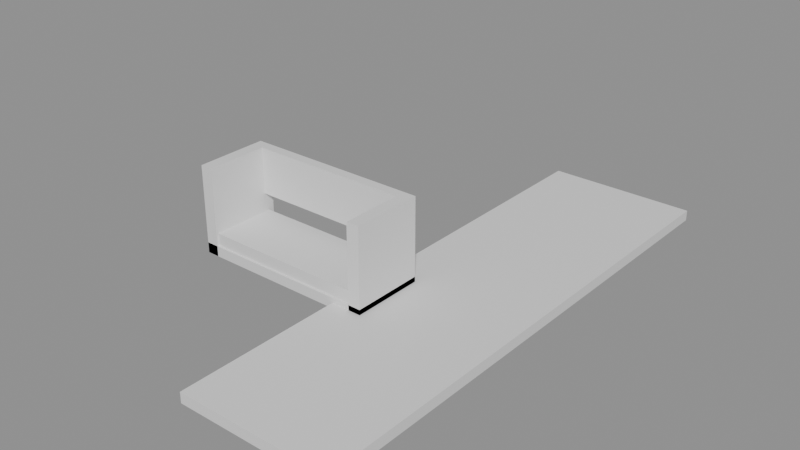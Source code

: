 # Source: e2159_after.blend  (saved by Blender 5.2.44; exported with 4.5.12 LTS)
import bpy
from mathutils import Matrix  # noqa: F401  (used for matrix-valued properties, if any)

bpy.ops.wm.read_factory_settings(use_empty=True)
scene = bpy.context.scene
scene.name = 'Scene'

# ---- materials (node trees are filled in below, after node groups)
mat_concreto_piso = bpy.data.materials.new('Concreto_Piso')
mat_madera = bpy.data.materials.new('Madera')
mat_madera_roble = bpy.data.materials.new('Madera_Roble')

# ---- material node trees
mat_concreto_piso.use_nodes = True; mat_concreto_piso.node_tree.nodes.clear()
_N = mat_concreto_piso.node_tree.nodes; _L = mat_concreto_piso.node_tree.links
n0 = _N.new('ShaderNodeBsdfPrincipled'); n0.name = 'Principled BSDF'; n0.location = (-200, 100)
n0.inputs[3].default_value = 1.45
n0.inputs[10].default_value = 0.005
n1 = _N.new('ShaderNodeOutputMaterial'); n1.name = 'Material Output'; n1.location = (200, 100)
_L.new(n0.outputs[0], n1.inputs[0])
n1.is_active_output = True
mat_madera.use_nodes = True; mat_madera.node_tree.nodes.clear()
_N = mat_madera.node_tree.nodes; _L = mat_madera.node_tree.links
n0 = _N.new('ShaderNodeBsdfPrincipled'); n0.name = 'Principled BSDF'; n0.location = (-200, 100)
n0.inputs[3].default_value = 1.45
n0.inputs[10].default_value = 0.005
n1 = _N.new('ShaderNodeOutputMaterial'); n1.name = 'Material Output'; n1.location = (200, 100)
_L.new(n0.outputs[0], n1.inputs[0])
n1.is_active_output = True
mat_madera_roble.use_nodes = True; mat_madera_roble.node_tree.nodes.clear()
_N = mat_madera_roble.node_tree.nodes; _L = mat_madera_roble.node_tree.links
n0 = _N.new('ShaderNodeBsdfPrincipled'); n0.name = 'Principled BSDF'; n0.location = (-200, 100)
n0.inputs[3].default_value = 1.45
n0.inputs[10].default_value = 0.005
n1 = _N.new('ShaderNodeOutputMaterial'); n1.name = 'Material Output'; n1.location = (200, 100)
_L.new(n0.outputs[0], n1.inputs[0])
n1.is_active_output = True

# ---- meshes
me_sendero_mesh = bpy.data.meshes.new('Sendero_mesh')
me_sendero_mesh.from_pydata([(0.0, 0.0, 0.0), (1.44, 0.0, 0.0), (1.44, 5.0, 0.0), (0.0, 5.0, 0.0), (0.0, 0.0, 0.1), (1.44, 0.0, 0.1), (1.44, 5.0, 0.1), (0.0, 5.0, 0.1)], [], [(0, 3, 2, 1), (4, 5, 6, 7), (1, 2, 6, 5), (3, 0, 4, 7), (2, 3, 7, 6), (0, 1, 5, 4)])
me_sendero_mesh.materials.append(mat_concreto_piso)
me_sendero_mesh.update()
me_banco_jardin_base_mesh = bpy.data.meshes.new('Banco_Jardin_Base_mesh')
me_banco_jardin_base_mesh.from_pydata([(0.0, 0.0, 0.0), (1.8, 0.0, 0.0), (1.8, 0.7, 0.0), (0.0, 0.7, 0.0), (0.0, 0.0, 0.1), (1.8, 0.0, 0.1), (1.8, 0.7, 0.1), (0.0, 0.7, 0.1)], [], [(0, 1, 2, 3), (4, 5, 6, 7), (0, 1, 5, 4), (1, 2, 6, 5), (2, 3, 7, 6), (3, 0, 4, 7)])
me_banco_jardin_base_mesh.materials.append(mat_madera)
me_banco_jardin_base_mesh.update()
me_banco_jardin_cojin_mesh = bpy.data.meshes.new('Banco_Jardin_Cojin_mesh')
me_banco_jardin_cojin_mesh.from_pydata([(0.0, 0.0, 0.0), (1.72, 0.0, 0.0), (1.72, 0.62, 0.0), (0.0, 0.62, 0.0), (0.0, 0.0, 0.12), (1.72, 0.0, 0.12), (1.72, 0.62, 0.12), (0.0, 0.62, 0.12)], [], [(0, 1, 2, 3), (4, 5, 6, 7), (0, 1, 5, 4), (1, 2, 6, 5), (2, 3, 7, 6), (3, 0, 4, 7)])
me_banco_jardin_cojin_mesh.materials.append(mat_madera_roble)
me_banco_jardin_cojin_mesh.update()
me_banco_jardin_respaldo_mesh = bpy.data.meshes.new('Banco_Jardin_Respaldo_mesh')
me_banco_jardin_respaldo_mesh.from_pydata([(0.0, 0.0, 0.0), (1.56, 0.0, 0.0), (1.56, 0.1, 0.0), (0.0, 0.1, 0.0), (0.0, 0.0, 0.45), (1.56, 0.0, 0.45), (1.56, 0.1, 0.45), (0.0, 0.1, 0.45)], [], [(0, 1, 2, 3), (4, 5, 6, 7), (0, 1, 5, 4), (1, 2, 6, 5), (2, 3, 7, 6), (3, 0, 4, 7)])
me_banco_jardin_respaldo_mesh.materials.append(mat_madera_roble)
me_banco_jardin_respaldo_mesh.update()
me_banco_jardin_brazo_izq_mesh = bpy.data.meshes.new('Banco_Jardin_Brazo_Izq_mesh')
me_banco_jardin_brazo_izq_mesh.from_pydata([(0.0, 0.0, 0.0), (0.12, 0.0, 0.0), (0.12, 0.7, 0.0), (0.0, 0.7, 0.0), (0.0, 0.0, 0.85), (0.12, 0.0, 0.85), (0.12, 0.7, 0.85), (0.0, 0.7, 0.85)], [], [(0, 1, 2, 3), (4, 5, 6, 7), (0, 1, 5, 4), (1, 2, 6, 5), (2, 3, 7, 6), (3, 0, 4, 7)])
me_banco_jardin_brazo_izq_mesh.materials.append(mat_madera)
me_banco_jardin_brazo_izq_mesh.update()
me_banco_jardin_brazo_der_mesh = bpy.data.meshes.new('Banco_Jardin_Brazo_Der_mesh')
me_banco_jardin_brazo_der_mesh.from_pydata([(0.0, 0.0, 0.0), (0.12, 0.0, 0.0), (0.12, 0.7, 0.0), (0.0, 0.7, 0.0), (0.0, 0.0, 0.85), (0.12, 0.0, 0.85), (0.12, 0.7, 0.85), (0.0, 0.7, 0.85)], [], [(0, 1, 2, 3), (4, 5, 6, 7), (0, 1, 5, 4), (1, 2, 6, 5), (2, 3, 7, 6), (3, 0, 4, 7)])
me_banco_jardin_brazo_der_mesh.materials.append(mat_madera)
me_banco_jardin_brazo_der_mesh.update()

# ---- objects
ob_sendero_solido = bpy.data.objects.new('Sendero_Solido', me_sendero_mesh)
ob_sendero = bpy.data.objects.new('Sendero', None)
ob_banco_jardin = bpy.data.objects.new('Banco_Jardin', None)
ob_banco_jardin_base = bpy.data.objects.new('Banco_Jardin_Base', me_banco_jardin_base_mesh)
ob_banco_jardin_cojin = bpy.data.objects.new('Banco_Jardin_Cojin', me_banco_jardin_cojin_mesh)
ob_banco_jardin_respaldo = bpy.data.objects.new('Banco_Jardin_Respaldo', me_banco_jardin_respaldo_mesh)
ob_banco_jardin_brazo_izq = bpy.data.objects.new('Banco_Jardin_Brazo_Izq', me_banco_jardin_brazo_izq_mesh)
ob_banco_jardin_brazo_der = bpy.data.objects.new('Banco_Jardin_Brazo_Der', me_banco_jardin_brazo_der_mesh)

# ---- transforms, parenting, visibility, modifiers, constraints
ob_sendero_solido.parent = ob_sendero
ob_sendero_solido.location = (0.0, 0.0, 0.0)
ob_sendero.location = (0.0, 0.0, 0.0)
ob_sendero.empty_display_type = 'ARROWS'
ob_banco_jardin.location = (-1.5, 1.6, 0.05)
ob_banco_jardin.empty_display_type = 'ARROWS'
ob_banco_jardin_base.parent = ob_banco_jardin
ob_banco_jardin_base.location = (0.0, 0.0, 0.0)
ob_banco_jardin_cojin.parent = ob_banco_jardin
ob_banco_jardin_cojin.location = (0.02, 0.02, 0.1)
ob_banco_jardin_respaldo.parent = ob_banco_jardin
ob_banco_jardin_respaldo.location = (0.12, 0.6, 0.4)
ob_banco_jardin_brazo_izq.parent = ob_banco_jardin
ob_banco_jardin_brazo_izq.location = (0.0, 0.0, 0.0)
ob_banco_jardin_brazo_der.parent = ob_banco_jardin
ob_banco_jardin_brazo_der.location = (1.68, 0.0, 0.0)

# ---- collection membership
scene.collection.objects.link(ob_sendero_solido)
scene.collection.objects.link(ob_sendero)
scene.collection.objects.link(ob_banco_jardin)
scene.collection.objects.link(ob_banco_jardin_base)
scene.collection.objects.link(ob_banco_jardin_cojin)
scene.collection.objects.link(ob_banco_jardin_respaldo)
scene.collection.objects.link(ob_banco_jardin_brazo_izq)
scene.collection.objects.link(ob_banco_jardin_brazo_der)

# ---- scene / render settings (as saved in the file)
scene.frame_start = 1; scene.frame_end = 250; scene.frame_set(1)
scene.render.engine = 'BLENDER_EEVEE_NEXT'
scene.render.bake_bias = 0.0
scene.render.bake_samples = 0
scene.render.compositor_device = 'GPU'
scene.eevee.use_volume_custom_range = False
scene.eevee.fast_gi_thickness_near = 0.1
scene.eevee.fast_gi_thickness_far = 0.0
scene.eevee.ray_tracing_options.screen_trace_thickness = 0.1
bpy.context.view_layer.update()

# ---- added for rendering (the .blend has no active camera and no usable light): camera, sun + grey world if the file has none
cam_auto = bpy.data.cameras.new('AutoCamera')
cam_auto.lens = 50.0
cam_auto.sensor_width = 36.0
cam_auto.clip_end = 1000.0
ob_auto_camera = bpy.data.objects.new('AutoCamera', cam_auto)
scene.collection.objects.link(ob_auto_camera)
ob_auto_camera.location = (5.40081, -4.01697, 4.79465)
ob_auto_camera.rotation_euler = (1.09748, -7.21219e-08, 0.694738)
scene.camera = ob_auto_camera
light_auto_sun = bpy.data.lights.new('AutoSun', 'SUN')
light_auto_sun.energy = 3.0
light_auto_sun.angle = 0.0523599
ob_auto_sun = bpy.data.objects.new('AutoSun', light_auto_sun)
scene.collection.objects.link(ob_auto_sun)
ob_auto_sun.rotation_euler = (0.872665, 0.174533, 0.523599)
if scene.world is None:
    world_auto = bpy.data.worlds.new('AutoWorld')
    world_auto.color = (0.3, 0.3, 0.3)
    scene.world = world_auto
bpy.context.view_layer.update()
